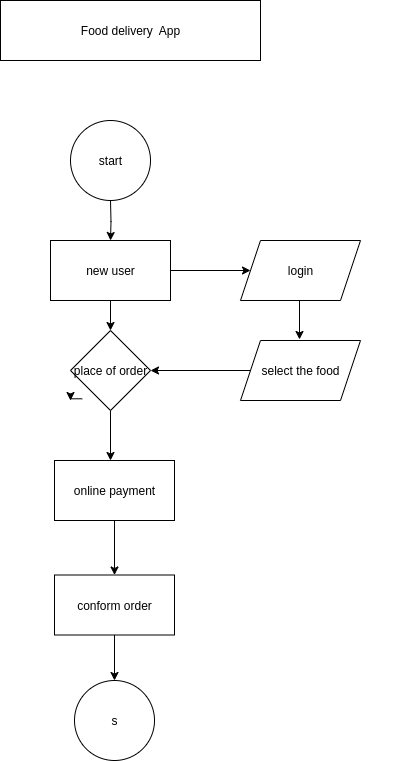

The diagram above was exported from draw.io. Its source (the exported page's mxGraphModel, read from the mxfile embedded in the PNG):
<mxGraphModel dx="1036" dy="618" grid="1" gridSize="10" guides="1" tooltips="1" connect="1" arrows="1" fold="1" page="1" pageScale="1" pageWidth="827" pageHeight="1169" math="0" shadow="0">
  <root>
    <mxCell id="0" />
    <mxCell id="1" parent="0" />
    <mxCell id="CWAl7su4SuJ2Cn5x60Jr-1" value="" style="rounded=0;whiteSpace=wrap;html=1;" vertex="1" parent="1">
      <mxGeometry x="360" y="300" width="260" as="geometry" />
    </mxCell>
    <mxCell id="CWAl7su4SuJ2Cn5x60Jr-13" style="edgeStyle=orthogonalEdgeStyle;rounded=0;orthogonalLoop=1;jettySize=auto;html=1;exitX=0.5;exitY=1;exitDx=0;exitDy=0;entryX=0.5;entryY=0;entryDx=0;entryDy=0;" edge="1" parent="1" target="CWAl7su4SuJ2Cn5x60Jr-10">
      <mxGeometry relative="1" as="geometry">
        <mxPoint x="330" y="210" as="sourcePoint" />
      </mxGeometry>
    </mxCell>
    <mxCell id="CWAl7su4SuJ2Cn5x60Jr-4" value="Food delivery&amp;nbsp; App" style="rounded=0;whiteSpace=wrap;html=1;" vertex="1" parent="1">
      <mxGeometry x="220" y="10" width="260" height="60" as="geometry" />
    </mxCell>
    <mxCell id="CWAl7su4SuJ2Cn5x60Jr-11" style="edgeStyle=orthogonalEdgeStyle;rounded=0;orthogonalLoop=1;jettySize=auto;html=1;exitX=0;exitY=1;exitDx=0;exitDy=0;" edge="1" parent="1">
      <mxGeometry relative="1" as="geometry">
        <mxPoint x="290" y="410" as="targetPoint" />
        <mxPoint x="301.71572875253787" y="408.28427124746213" as="sourcePoint" />
      </mxGeometry>
    </mxCell>
    <mxCell id="CWAl7su4SuJ2Cn5x60Jr-18" style="edgeStyle=orthogonalEdgeStyle;rounded=0;orthogonalLoop=1;jettySize=auto;html=1;" edge="1" parent="1">
      <mxGeometry relative="1" as="geometry">
        <mxPoint x="330" y="470" as="targetPoint" />
        <mxPoint x="330" y="420" as="sourcePoint" />
      </mxGeometry>
    </mxCell>
    <mxCell id="CWAl7su4SuJ2Cn5x60Jr-29" style="edgeStyle=orthogonalEdgeStyle;rounded=0;orthogonalLoop=1;jettySize=auto;html=1;exitX=1;exitY=0.5;exitDx=0;exitDy=0;" edge="1" parent="1" source="CWAl7su4SuJ2Cn5x60Jr-10" target="CWAl7su4SuJ2Cn5x60Jr-22">
      <mxGeometry relative="1" as="geometry" />
    </mxCell>
    <mxCell id="CWAl7su4SuJ2Cn5x60Jr-32" style="edgeStyle=orthogonalEdgeStyle;rounded=0;orthogonalLoop=1;jettySize=auto;html=1;exitX=0.5;exitY=1;exitDx=0;exitDy=0;entryX=0.5;entryY=0;entryDx=0;entryDy=0;" edge="1" parent="1" source="CWAl7su4SuJ2Cn5x60Jr-10">
      <mxGeometry relative="1" as="geometry">
        <mxPoint x="330" y="340" as="targetPoint" />
      </mxGeometry>
    </mxCell>
    <mxCell id="CWAl7su4SuJ2Cn5x60Jr-10" value="new user" style="rounded=0;whiteSpace=wrap;html=1;" vertex="1" parent="1">
      <mxGeometry x="270" y="250" width="120" height="60" as="geometry" />
    </mxCell>
    <mxCell id="CWAl7su4SuJ2Cn5x60Jr-27" style="edgeStyle=orthogonalEdgeStyle;rounded=0;orthogonalLoop=1;jettySize=auto;html=1;exitX=0.5;exitY=1;exitDx=0;exitDy=0;entryX=0.5;entryY=0;entryDx=0;entryDy=0;" edge="1" parent="1">
      <mxGeometry relative="1" as="geometry">
        <mxPoint x="334" y="530" as="sourcePoint" />
        <mxPoint x="334" y="584.5" as="targetPoint" />
      </mxGeometry>
    </mxCell>
    <mxCell id="CWAl7su4SuJ2Cn5x60Jr-15" style="edgeStyle=orthogonalEdgeStyle;rounded=0;orthogonalLoop=1;jettySize=auto;html=1;entryX=0.5;entryY=0;entryDx=0;entryDy=0;" edge="1" parent="1">
      <mxGeometry relative="1" as="geometry">
        <mxPoint x="330" y="370" as="sourcePoint" />
        <mxPoint x="330" y="370" as="targetPoint" />
      </mxGeometry>
    </mxCell>
    <mxCell id="CWAl7su4SuJ2Cn5x60Jr-22" value="login" style="shape=parallelogram;perimeter=parallelogramPerimeter;whiteSpace=wrap;html=1;fixedSize=1;" vertex="1" parent="1">
      <mxGeometry x="460" y="250" width="120" height="60" as="geometry" />
    </mxCell>
    <mxCell id="CWAl7su4SuJ2Cn5x60Jr-31" style="edgeStyle=orthogonalEdgeStyle;rounded=0;orthogonalLoop=1;jettySize=auto;html=1;exitX=0.5;exitY=1;exitDx=0;exitDy=0;entryX=0.575;entryY=-0.017;entryDx=0;entryDy=0;entryPerimeter=0;" edge="1" parent="1" source="CWAl7su4SuJ2Cn5x60Jr-22">
      <mxGeometry relative="1" as="geometry">
        <mxPoint x="519" y="348.98" as="targetPoint" />
      </mxGeometry>
    </mxCell>
    <mxCell id="CWAl7su4SuJ2Cn5x60Jr-33" value="start" style="ellipse;whiteSpace=wrap;html=1;aspect=fixed;" vertex="1" parent="1">
      <mxGeometry x="290" y="130" width="80" height="80" as="geometry" />
    </mxCell>
    <mxCell id="CWAl7su4SuJ2Cn5x60Jr-38" style="edgeStyle=orthogonalEdgeStyle;rounded=0;orthogonalLoop=1;jettySize=auto;html=1;exitX=0;exitY=0.5;exitDx=0;exitDy=0;entryX=1;entryY=0.5;entryDx=0;entryDy=0;" edge="1" parent="1" source="CWAl7su4SuJ2Cn5x60Jr-34" target="CWAl7su4SuJ2Cn5x60Jr-36">
      <mxGeometry relative="1" as="geometry" />
    </mxCell>
    <mxCell id="CWAl7su4SuJ2Cn5x60Jr-34" value="select the food" style="shape=parallelogram;perimeter=parallelogramPerimeter;whiteSpace=wrap;html=1;fixedSize=1;" vertex="1" parent="1">
      <mxGeometry x="460" y="350" width="120" height="60" as="geometry" />
    </mxCell>
    <mxCell id="CWAl7su4SuJ2Cn5x60Jr-36" value="place of order" style="rhombus;whiteSpace=wrap;html=1;" vertex="1" parent="1">
      <mxGeometry x="290" y="340" width="80" height="80" as="geometry" />
    </mxCell>
    <mxCell id="CWAl7su4SuJ2Cn5x60Jr-37" value="online payment" style="rounded=0;whiteSpace=wrap;html=1;" vertex="1" parent="1">
      <mxGeometry x="274" y="470" width="120" height="60" as="geometry" />
    </mxCell>
    <mxCell id="CWAl7su4SuJ2Cn5x60Jr-41" style="edgeStyle=orthogonalEdgeStyle;rounded=0;orthogonalLoop=1;jettySize=auto;html=1;exitX=0.5;exitY=1;exitDx=0;exitDy=0;" edge="1" parent="1" source="CWAl7su4SuJ2Cn5x60Jr-39" target="CWAl7su4SuJ2Cn5x60Jr-40">
      <mxGeometry relative="1" as="geometry" />
    </mxCell>
    <mxCell id="CWAl7su4SuJ2Cn5x60Jr-39" value="conform order" style="rounded=0;whiteSpace=wrap;html=1;" vertex="1" parent="1">
      <mxGeometry x="274" y="584.5" width="120" height="60" as="geometry" />
    </mxCell>
    <mxCell id="CWAl7su4SuJ2Cn5x60Jr-40" value="s" style="ellipse;whiteSpace=wrap;html=1;aspect=fixed;" vertex="1" parent="1">
      <mxGeometry x="294" y="690" width="80" height="80" as="geometry" />
    </mxCell>
  </root>
</mxGraphModel>